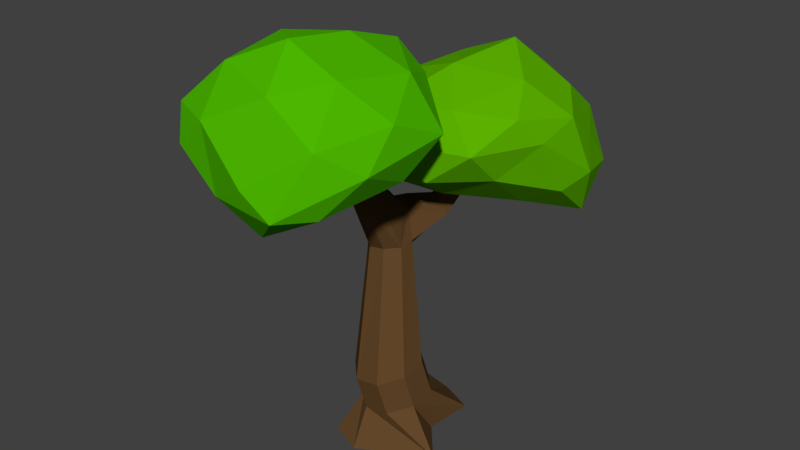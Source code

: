 # Source: Tree1.blend  (saved by Blender 2.78.0; exported with 4.5.12 LTS)
import bpy
from mathutils import Matrix  # noqa: F401  (used for matrix-valued properties, if any)

bpy.ops.wm.read_factory_settings(use_empty=True)
scene = bpy.context.scene
scene.name = 'Scene'

# ---- collections
col_collection_1 = bpy.data.collections.new('Collection 1'); scene.collection.children.link(col_collection_1)

# ---- materials (node trees are filled in below, after node groups)
mat_bark1 = bpy.data.materials.new('Bark1')
mat_bark1.alpha_threshold = 0.0
mat_bark1.use_transparent_shadow = False
mat_bark1.diffuse_color = (0.1237, 0.063, 0.02316, 1.0)
mat_bark1.roughness = 0.5
mat_bark1.specular_intensity = 0.0
mat_leaves1 = bpy.data.materials.new('Leaves1')
mat_leaves1.alpha_threshold = 0.0
mat_leaves1.use_transparent_shadow = False
mat_leaves1.diffuse_color = (0.07373, 0.477, 0.0, 1.0)
mat_leaves1.roughness = 0.5
mat_leaves1.specular_intensity = 0.0
mat_leaves2 = bpy.data.materials.new('Leaves2')
mat_leaves2.alpha_threshold = 0.0
mat_leaves2.use_transparent_shadow = False
mat_leaves2.diffuse_color = (0.1077, 0.4385, 0.0, 1.0)
mat_leaves2.roughness = 0.5
mat_leaves2.specular_intensity = 0.0

# ---- material node trees

# ---- world
world_world = bpy.data.worlds.new('World'); scene.world = world_world
world_world.color = (0.05088, 0.05088, 0.05088)
world_world.use_sun_shadow = False
world_world.sun_shadow_jitter_overblur = 0.0
world_world.cycles.sampling_method = 'MANUAL'

# ---- meshes
me_cylinder = bpy.data.meshes.new('Cylinder')
me_cylinder.from_pydata([(-0.3151, -0.7048, 2.471), (0.4777, -1.577, 2.607), (-0.7928, -1.507, 2.43), (-1.335, -0.7967, 2.707), (-0.6684, 0.1666, 2.723), (0.4965, -0.1525, 2.918), (-0.09011, -1.872, 2.804), (-1.153, -1.51, 3.197), (-1.092, -0.3247, 3.217), (-0.111, 0.08156, 3.577), (0.7171, -0.9521, 3.283), (-0.2673, -1.092, 3.814), (-0.5496, -1.066, 2.202), (0.1252, -1.12, 2.376), (-0.1267, -1.63, 2.286), (0.6439, -0.7561, 2.705), (0.1559, -0.45, 2.656), (-0.8863, -0.6476, 2.562), (-1.077, -1.289, 2.64), (-0.526, -0.2171, 2.598), (-1.078, -0.1389, 2.498), (-0.1161, 0.09399, 2.948), (0.7356, -1.291, 2.95), (0.8013, -0.4252, 3.063), (-0.5758, -1.705, 2.547), (0.3434, -1.974, 2.685), (-1.451, -1.243, 2.915), (-0.9959, -1.691, 2.905), (-0.9593, 0.09098, 2.917), (-1.397, -0.4957, 2.81), (0.2173, 0.05926, 3.338), (-0.3928, 0.3184, 3.178), (0.486, -1.624, 3.194), (-0.6534, -1.739, 3.211), (-1.338, -0.9733, 3.183), (-0.6002, 0.04631, 3.501), (0.4519, -0.4275, 3.513), (-0.07847, -1.545, 3.491), (0.3006, -1.136, 3.594), (-0.7572, -1.337, 3.594), (-0.738, -0.7044, 3.706), (-0.1276, -0.5158, 3.77), (0.2066, 0.7292, 2.12), (-0.4493, 0.3773, 2.526), (-0.5556, 1.524, 2.092), (0.7809, 1.906, 1.96), (1.137, 0.9219, 2.158), (0.3842, -0.1239, 2.392), (-0.524, 1.143, 2.862), (0.324, 2.069, 2.661), (1.069, 1.479, 2.542), (0.9655, 0.4024, 2.969), (-0.03587, -0.02496, 3.068), (0.3711, 1.192, 3.403), (-0.2608, 1.183, 1.99), (-0.2216, 0.4754, 2.22), (-0.581, 0.9776, 2.354), (-0.1794, -0.08399, 2.301), (0.2984, 0.225, 2.139), (0.5676, 1.412, 1.842), (0.2234, 1.775, 2.126), (0.7642, 0.8195, 1.987), (1.077, 1.426, 1.769), (0.8194, 0.3075, 2.384), (-0.3719, 0.007565, 2.805), (0.1223, -0.2619, 2.741), (-0.707, 1.372, 2.48), (-0.5737, 0.7847, 2.787), (0.59, 2.179, 2.321), (-0.1453, 1.907, 2.396), (1.248, 1.229, 2.277), (1.032, 1.86, 2.133), (0.782, -0.01419, 2.706), (1.1, 0.6238, 2.712), (-0.2951, 0.5233, 3.138), (-0.3086, 1.678, 2.729), (0.7689, 1.968, 2.608), (1.145, 1.027, 2.852), (0.5348, 0.04495, 3.054), (-0.164, 1.14, 3.189), (0.2048, 0.4796, 3.303), (0.3627, 1.755, 3.017), (0.8443, 1.438, 2.985), (0.7786, 0.7541, 3.197), (0.08288, 0.6634, -0.3557), (0.1021, 0.1525, 0.4374), (0.422, 0.5229, -0.3557), (0.2935, -0.04098, 0.4306), (0.3767, 0.02025, -0.3557), (0.2958, -0.3078, 0.3764), (0.6838, -0.3391, -0.3557), (0.1075, -0.4916, 0.3065), (-4.1e-08, -0.7251, -0.3557), (-0.161, -0.4848, 0.262), (-0.3391, -0.5846, -0.3557), (-0.3524, -0.2914, 0.2688), (-0.4796, 4.796e-09, -0.3557), (-0.3546, -0.02457, 0.323), (-0.1974, 0.1895, -0.3557), (-0.1664, 0.1593, 0.3929), (0.161, 0.2228, 0.09375), (0.3524, 0.02937, 0.08694), (0.3546, -0.2374, 0.03272), (0.1664, -0.4213, -0.03714), (-0.1021, -0.4145, -0.08173), (-0.2935, -0.221, -0.07492), (-0.2958, 0.04577, -0.0207), (-0.1075, 0.2296, 0.04917), (-0.1383, 0.2467, 2.0), (-0.04431, 0.1629, 1.897), (-0.0432, 0.03621, 2.016), (-0.1356, -0.05906, 2.174), (-0.2674, -0.06713, 2.01), (-0.3613, 0.01671, 1.966), (-0.3624, 0.1434, 1.923), (-0.27, 0.2386, 1.855), (0.0415, 0.1111, 1.612), (0.0429, -0.05116, 1.599), (-0.2403, -0.1732, 1.566), (-0.359, -0.06154, 1.535), (-0.2437, 0.2185, 1.569), (-0.07721, 0.2228, 1.477), (-0.07384, -0.1689, 1.593), (-0.3604, 0.1007, 1.517), (0.3212, 0.6422, 2.375), (0.3469, 0.6535, 2.341), (0.2852, 0.6884, 2.343), (0.3704, 0.7112, 2.287), (0.2924, 0.7371, 2.305), (0.3379, 0.759, 2.292), (0.07137, 0.4607, 1.903), (0.01154, 0.4592, 1.981), (-0.05561, 0.6094, 1.778), (0.05042, 0.6461, 1.738), (-0.07238, 0.5187, 1.913), (0.126, 0.545, 1.756), (-0.4191, -0.6916, 2.794), (-0.4539, -0.6864, 2.801), (-0.509, -0.6898, 2.792), (-0.3831, -0.7281, 2.62), (-0.4977, -0.7342, 2.606), (-0.4281, -0.7324, 2.618), (-0.06691, -0.4325, 2.125), (-0.1705, -0.4504, 2.121), (-0.2581, -0.3915, 2.104), (-0.2331, -0.3268, 2.386), (-0.1621, -0.371, 2.487), (-0.07933, -0.3557, 2.389), (0.1606, 0.2191, 0.09173), (0.349, 0.02771, 0.08543), (0.2901, -0.04252, 0.4299), (0.1007, 0.1489, 0.437), (0.351, -0.2363, 0.03165), (0.2924, -0.306, 0.3758), (0.1636, -0.418, -0.03878), (0.1062, -0.4879, 0.3063), (-0.1009, -0.4104, -0.08279), (-0.1594, -0.4812, 0.2621), (-0.29, -0.219, -0.07582), (-0.3489, -0.2898, 0.2691), (-0.2919, 0.04458, -0.02137), (-0.3511, -0.02606, 0.3232), (0.0393, -0.04902, 1.599), (-0.04616, 0.0341, 2.012), (-0.04713, 0.1621, 1.893), (0.03746, 0.1102, 1.612), (-0.1059, 0.2263, 0.0483), (-0.165, 0.1557, 0.3927), (0.08322, 0.6544, -0.3526), (-0.194, 0.1856, -0.3525), (-0.4736, -0.001779, -0.3526), (-0.3322, -0.5794, -0.3525), (0.001068, -0.7162, -0.3527), (0.6756, -0.3341, -0.3526), (0.3707, 0.01998, -0.3528), (0.4152, 0.5186, -0.3525), (-0.1355, -0.06181, 2.17), (-0.2632, -0.06719, 2.008), (-0.3571, 0.01698, 1.963), (-0.3588, 0.1411, 1.921), (-0.2673, 0.2361, 1.853), (-0.1386, 0.2461, 1.995), (-0.3555, -0.06004, 1.535), (-0.2376, -0.17, 1.567), (0.04969, 0.6423, 1.741), (0.3358, 0.7543, 2.291), (0.2939, 0.7339, 2.303), (-0.05298, 0.6063, 1.778), (0.01195, 0.4618, 1.976), (0.3203, 0.6442, 2.369), (0.3429, 0.6555, 2.339), (0.06853, 0.4632, 1.902), (-0.2538, -0.3897, 2.106), (-0.4919, -0.7303, 2.608), (-0.428, -0.7286, 2.618), (-0.171, -0.4472, 2.123), (-0.3569, 0.09919, 1.517), (-0.3848, -0.7243, 2.62), (-0.07024, -0.4297, 2.125), (-0.2417, 0.2152, 1.57), (-0.07498, -0.165, 1.593), (-0.07875, 0.2191, 1.479), (0.2875, 0.6868, 2.34), (0.3655, 0.7109, 2.287), (-0.06924, 0.5174, 1.911), (0.1219, 0.5456, 1.758), (-0.4547, -0.685, 2.793), (-0.422, -0.6887, 2.792), (-0.5021, -0.6881, 2.786), (-0.1626, -0.3739, 2.483), (-0.2299, -0.3289, 2.385), (-0.08305, -0.3558, 2.387)], [], [(0, 13, 12), (1, 13, 15), (0, 12, 17), (0, 17, 19), (0, 19, 16), (1, 15, 22), (2, 14, 24), (3, 18, 26), (4, 20, 28), (5, 21, 30), (1, 22, 25), (2, 24, 27), (3, 26, 29), (4, 28, 31), (5, 30, 23), (6, 32, 37), (7, 33, 39), (8, 34, 40), (9, 35, 41), (10, 36, 38), (38, 41, 11), (38, 36, 41), (36, 9, 41), (41, 40, 11), (41, 35, 40), (35, 8, 40), (40, 39, 11), (40, 34, 39), (34, 7, 39), (39, 37, 11), (39, 33, 37), (33, 6, 37), (37, 38, 11), (37, 32, 38), (32, 10, 38), (23, 36, 10), (23, 30, 36), (30, 9, 36), (31, 35, 9), (31, 28, 35), (28, 8, 35), (29, 34, 8), (29, 26, 34), (26, 7, 34), (27, 33, 7), (27, 24, 33), (24, 6, 33), (25, 32, 6), (25, 22, 32), (22, 10, 32), (30, 31, 9), (30, 21, 31), (21, 4, 31), (28, 29, 8), (28, 20, 29), (20, 3, 29), (26, 27, 7), (26, 18, 27), (18, 2, 27), (24, 25, 6), (24, 14, 25), (14, 1, 25), (22, 23, 10), (22, 15, 23), (15, 5, 23), (16, 21, 5), (16, 19, 21), (19, 4, 21), (19, 20, 4), (19, 17, 20), (17, 3, 20), (17, 18, 3), (17, 12, 18), (12, 2, 18), (15, 16, 5), (15, 13, 16), (13, 0, 16), (12, 14, 2), (12, 13, 14), (13, 1, 14), (42, 55, 54), (43, 55, 57), (42, 54, 59), (42, 59, 61), (42, 61, 58), (43, 57, 64), (44, 56, 66), (45, 60, 68), (46, 62, 70), (47, 63, 72), (43, 64, 67), (44, 66, 69), (45, 68, 71), (46, 70, 73), (47, 72, 65), (48, 74, 79), (49, 75, 81), (50, 76, 82), (51, 77, 83), (52, 78, 80), (80, 83, 53), (80, 78, 83), (78, 51, 83), (83, 82, 53), (83, 77, 82), (77, 50, 82), (82, 81, 53), (82, 76, 81), (76, 49, 81), (81, 79, 53), (81, 75, 79), (75, 48, 79), (79, 80, 53), (79, 74, 80), (74, 52, 80), (65, 78, 52), (65, 72, 78), (72, 51, 78), (73, 77, 51), (73, 70, 77), (70, 50, 77), (71, 76, 50), (71, 68, 76), (68, 49, 76), (69, 75, 49), (69, 66, 75), (66, 48, 75), (67, 74, 48), (67, 64, 74), (64, 52, 74), (72, 73, 51), (72, 63, 73), (63, 46, 73), (70, 71, 50), (70, 62, 71), (62, 45, 71), (68, 69, 49), (68, 60, 69), (60, 44, 69), (66, 67, 48), (66, 56, 67), (56, 43, 67), (64, 65, 52), (64, 57, 65), (57, 47, 65), (58, 63, 47), (58, 61, 63), (61, 46, 63), (61, 62, 46), (61, 59, 62), (59, 45, 62), (59, 60, 45), (59, 54, 60), (54, 44, 60), (57, 58, 47), (57, 55, 58), (55, 42, 58), (54, 56, 44), (54, 55, 56), (55, 43, 56), (100, 85, 87, 101), (101, 87, 89, 102), (102, 89, 91, 103), (103, 91, 93, 104), (104, 93, 95, 105), (105, 95, 97, 106), (117, 116, 109, 110), (106, 97, 99, 107), (107, 99, 85, 100), (84, 86, 88, 90, 92, 94, 96, 98), (98, 107, 100, 84), (96, 106, 107, 98), (94, 105, 106, 96), (92, 104, 105, 94), (90, 103, 104, 92), (88, 102, 103, 90), (86, 101, 102, 88), (84, 100, 101, 86), (109, 108, 115, 114, 113, 112, 111, 110), (119, 118, 112, 113), (133, 132, 128, 129), (131, 130, 125, 124), (144, 143, 141, 140), (123, 119, 113, 114), (143, 142, 139, 141), (120, 123, 114, 115), (99, 97, 123, 120), (93, 91, 122, 118), (97, 95, 119, 123), (91, 89, 117, 122), (87, 85, 121, 116), (85, 99, 120, 121), (95, 93, 118, 119), (89, 87, 116, 117), (129, 128, 126, 124), (127, 129, 124, 125), (134, 131, 124, 126), (132, 134, 126, 128), (130, 135, 127, 125), (135, 133, 129, 127), (116, 121, 133, 135), (109, 116, 135, 130), (120, 115, 134, 132), (115, 108, 131, 134), (108, 109, 130, 131), (121, 120, 132, 133), (141, 139, 136, 137), (140, 141, 137, 138), (146, 145, 138, 137), (145, 144, 140, 138), (142, 147, 136, 139), (147, 146, 137, 136), (110, 111, 146, 147), (117, 110, 147, 142), (112, 118, 144, 145), (111, 112, 145, 146), (122, 117, 142, 143), (118, 122, 143, 144), (148, 151, 150, 149), (149, 150, 153, 152), (152, 153, 155, 154), (154, 155, 157, 156), (156, 157, 159, 158), (158, 159, 161, 160), (162, 165, 164, 163), (160, 161, 167, 166), (166, 167, 151, 148), (168, 175, 174, 173, 172, 171, 170, 169), (169, 166, 148, 168), (170, 160, 166, 169), (171, 158, 160, 170), (172, 156, 158, 171), (173, 154, 156, 172), (174, 152, 154, 173), (175, 149, 152, 174), (168, 148, 149, 175), (164, 181, 180, 179, 178, 177, 176, 163), (182, 183, 177, 178), (184, 187, 186, 185), (188, 191, 190, 189), (192, 195, 194, 193), (196, 182, 178, 179), (195, 198, 197, 194), (199, 196, 179, 180), (167, 161, 196, 199), (157, 155, 200, 183), (161, 159, 182, 196), (155, 153, 162, 200), (150, 151, 201, 165), (151, 167, 199, 201), (159, 157, 183, 182), (153, 150, 165, 162), (185, 186, 202, 189), (203, 185, 189, 190), (204, 188, 189, 202), (187, 204, 202, 186), (191, 205, 203, 190), (205, 184, 185, 203), (165, 201, 184, 205), (164, 165, 205, 191), (199, 180, 204, 187), (180, 181, 188, 204), (181, 164, 191, 188), (201, 199, 187, 184), (194, 197, 207, 206), (193, 194, 206, 208), (209, 210, 208, 206), (210, 192, 193, 208), (198, 211, 207, 197), (211, 209, 206, 207), (163, 176, 209, 211), (162, 163, 211, 198), (177, 183, 192, 210), (176, 177, 210, 209), (200, 162, 198, 195), (183, 200, 195, 192)])
me_cylinder.polygons.foreach_set('material_index', [1, 1, 1, 1, 1, 1, 1, 1, 1, 1, 1, 1, 1, 1, 1, 1, 1, 1, 1, 1, 1, 1, 1, 1, 1, 1, 1, 1, 1, 1, 1, 1, 1, 1, 1, 1, 1, 1, 1, 1, 1, 1, 1, 1, 1, 1, 1, 1, 1, 1, 1, 1, 1, 1, 1, 1, 1, 1, 1, 1, 1, 1, 1, 1, 1, 1, 1, 1, 1, 1, 1, 1, 1, 1, 1, 1, 1, 1, 1, 1, 2, 2, 2, 2, 2, 2, 2, 2, 2, 2, 2, 2, 2, 2, 2, 2, 2, 2, 2, 2, 2, 2, 2, 2, 2, 2, 2, 2, 2, 2, 2, 2, 2, 2, 2, 2, 2, 2, 2, 2, 2, 2, 2, 2, 2, 2, 2, 2, 2, 2, 2, 2, 2, 2, 2, 2, 2, 2, 2, 2, 2, 2, 2, 2, 2, 2, 2, 2, 2, 2, 2, 2, 2, 2, 2, 2, 2, 2, 2, 2, 0, 0, 0, 0, 0, 0, 0, 0, 0, 0, 0, 0, 0, 0, 0, 0, 0, 0, 0, 0, 0, 0, 0, 0, 0, 0, 0, 0, 0, 0, 0, 0, 0, 0, 0, 0, 0, 0, 0, 0, 0, 0, 0, 0, 0, 0, 0, 0, 0, 0, 0, 0, 0, 0, 0, 0, 0, 0, 0, 0, 0, 0, 0, 0, 0, 0, 0, 0, 0, 0, 0, 0, 0, 0, 0, 0, 0, 0, 0, 0, 0, 0, 0, 0, 0, 0, 0, 0, 0, 0, 0, 0, 0, 0, 0, 0, 0, 0, 0, 0, 0, 0, 0, 0, 0, 0, 0, 0, 0, 0, 0, 0, 0, 0, 0, 0])
_uv = me_cylinder.uv_layers.new(name='UVMap')
_uv.uv.foreach_set('vector', [0.4936, 0.1333, 0.5226, 0.06337, 0.5491, 0.1433, 0.5582, 0.002413, 0.5226, 0.06337, 0.4532, 0.02088, 0.4936, 0.1333, 0.5491, 0.1433, 0.5128, 0.202, 0.4936, 0.1333, 0.5128, 0.202, 0.4452, 0.1801, 0.4936, 0.1333, 0.4452, 0.1801, 0.4403, 0.09099, 0.939, 0.05027, 0.939, 0.154, 0.9039, 0.0995, 0.6282, 0.7348, 0.6518, 0.6533, 0.6572, 0.7118, 0.5501, 0.2473, 0.5965, 0.195, 0.6064, 0.2409, 0.8113, 0.8737, 0.7926, 0.8124, 0.8389, 0.8532, 0.9951, 0.3185, 0.9772, 0.3986, 0.9347, 0.351, 0.939, 0.05027, 0.9039, 0.0995, 0.9222, 0.0, 0.6282, 0.7348, 0.6572, 0.7118, 0.6734, 0.7764, 0.8347, 0.7313, 0.8713, 0.6812, 0.8413, 0.7626, 0.9951, 0.4692, 0.9678, 0.4946, 0.9403, 0.4354, 0.9951, 0.3185, 0.9347, 0.351, 0.9867, 0.2684, 0.7166, 0.6706, 0.7875, 0.6433, 0.7875, 0.7217, 0.6937, 0.8164, 0.7278, 0.7572, 0.757, 0.8053, 0.6282, 0.3751, 0.6282, 0.4591, 0.5587, 0.411, 0.5244, 0.2899, 0.5813, 0.3157, 0.4949, 0.3619, 0.3883, 0.3603, 0.4375, 0.3188, 0.4212, 0.4075, 0.4212, 0.4075, 0.4949, 0.3619, 0.4841, 0.4343, 0.4212, 0.4075, 0.4375, 0.3188, 0.4949, 0.3619, 0.4375, 0.3188, 0.5244, 0.2899, 0.4949, 0.3619, 0.4949, 0.3619, 0.5587, 0.411, 0.4841, 0.4343, 0.4949, 0.3619, 0.5813, 0.3157, 0.5587, 0.411, 0.5813, 0.3157, 0.6282, 0.3751, 0.5587, 0.411, 0.5587, 0.411, 0.5348, 0.4808, 0.4841, 0.4343, 0.5587, 0.411, 0.6282, 0.4591, 0.5348, 0.4808, 0.6282, 0.4591, 0.5822, 0.5109, 0.5348, 0.4808, 0.5348, 0.4808, 0.4491, 0.4695, 0.4841, 0.4343, 0.757, 0.8053, 0.7278, 0.7572, 0.7875, 0.7217, 0.7278, 0.7572, 0.7166, 0.6706, 0.7875, 0.7217, 0.4491, 0.4695, 0.4212, 0.4075, 0.4841, 0.4343, 0.4491, 0.4695, 0.3868, 0.4451, 0.4212, 0.4075, 0.8653, 0.05472, 0.8659, 0.1436, 0.8175, 0.1106, 0.9009, 0.2046, 0.8384, 0.1978, 0.8659, 0.1436, 0.9867, 0.2684, 0.9347, 0.351, 0.9253, 0.2984, 0.4908, 0.2716, 0.5244, 0.2899, 0.4375, 0.3188, 0.577, 0.2684, 0.5813, 0.3157, 0.5244, 0.2899, 0.8628, 0.9159, 0.8389, 0.8532, 0.9104, 0.8818, 0.8389, 0.8532, 0.8863, 0.8074, 0.9104, 0.8818, 0.8413, 0.7626, 0.898, 0.7226, 0.8863, 0.8074, 0.8413, 0.7626, 0.8713, 0.6812, 0.898, 0.7226, 0.8713, 0.6812, 0.9104, 0.6757, 0.898, 0.7226, 0.6734, 0.7764, 0.7278, 0.7572, 0.6937, 0.8164, 0.6734, 0.7764, 0.6572, 0.7118, 0.7278, 0.7572, 0.6572, 0.7118, 0.7166, 0.6706, 0.7278, 0.7572, 0.7295, 0.6152, 0.7875, 0.6433, 0.7166, 0.6706, 0.9222, 0.0, 0.9039, 0.0995, 0.8653, 0.05472, 0.9039, 0.0995, 0.8659, 0.1436, 0.8653, 0.05472, 0.9347, 0.351, 0.9403, 0.4354, 0.8993, 0.3842, 0.9347, 0.351, 0.9772, 0.3986, 0.9403, 0.4354, 0.9772, 0.3986, 0.9951, 0.4692, 0.9403, 0.4354, 0.8389, 0.8532, 0.8413, 0.7626, 0.8863, 0.8074, 0.8389, 0.8532, 0.7926, 0.8124, 0.8413, 0.7626, 0.4625, 0.2472, 0.5501, 0.2473, 0.5168, 0.2684, 0.6402, 0.8407, 0.6734, 0.7764, 0.6937, 0.8164, 0.6402, 0.8407, 0.6313, 0.7845, 0.6734, 0.7764, 0.6313, 0.7845, 0.6282, 0.7348, 0.6734, 0.7764, 0.6572, 0.7118, 0.7295, 0.6152, 0.7166, 0.6706, 0.6572, 0.7118, 0.6518, 0.6533, 0.7295, 0.6152, 0.5951, 0.06895, 0.5582, 0.002413, 0.6105, 0.0, 0.9039, 0.0995, 0.9009, 0.2046, 0.8659, 0.1436, 0.9039, 0.0995, 0.939, 0.154, 0.9009, 0.2046, 0.4532, 0.02088, 0.3875, 0.06588, 0.4042, 0.01864, 0.4403, 0.09099, 0.3868, 0.1478, 0.3875, 0.06588, 0.4403, 0.09099, 0.4452, 0.1801, 0.3868, 0.1478, 0.4452, 0.1801, 0.4057, 0.2143, 0.3868, 0.1478, 0.4452, 0.1801, 0.4625, 0.2472, 0.4057, 0.2143, 0.4452, 0.1801, 0.5128, 0.202, 0.4625, 0.2472, 0.5128, 0.202, 0.5501, 0.2473, 0.4625, 0.2472, 0.5128, 0.202, 0.5965, 0.195, 0.5501, 0.2473, 0.5128, 0.202, 0.5491, 0.1433, 0.5965, 0.195, 0.5491, 0.1433, 0.6105, 0.1517, 0.5965, 0.195, 0.4532, 0.02088, 0.4403, 0.09099, 0.3875, 0.06588, 0.4532, 0.02088, 0.5226, 0.06337, 0.4403, 0.09099, 0.5226, 0.06337, 0.4936, 0.1333, 0.4403, 0.09099, 0.5491, 0.1433, 0.5951, 0.06895, 0.6105, 0.1517, 0.5491, 0.1433, 0.5226, 0.06337, 0.5951, 0.06895, 0.5226, 0.06337, 0.5582, 0.002413, 0.5951, 0.06895, 0.1377, 0.5182, 0.2003, 0.5177, 0.1616, 0.5948, 0.2301, 0.5231, 0.2003, 0.5177, 0.2301, 0.4554, 0.1377, 0.5182, 0.1616, 0.5948, 0.05667, 0.5679, 0.1377, 0.5182, 0.05667, 0.5679, 0.07126, 0.493, 0.1377, 0.5182, 0.07126, 0.493, 0.1589, 0.4584, 0.9886, 0.636, 0.9334, 0.6141, 1.0, 0.5952, 0.1366, 0.8442, 0.1519, 0.7758, 0.1762, 0.8064, 0.00185, 0.6088, 0.07071, 0.6299, 0.004255, 0.6523, 0.1137, 0.8279, 0.1366, 0.8965, 0.08519, 0.8608, 0.1366, 0.6722, 0.1163, 0.738, 0.09317, 0.6878, 0.1579, 0.7131, 0.1825, 0.6684, 0.1989, 0.7407, 0.1366, 0.8442, 0.1762, 0.8064, 0.1931, 0.8965, 0.4648, 0.9831, 0.4202, 0.9448, 0.4912, 0.9554, 0.1137, 0.8279, 0.08519, 0.8608, 0.06211, 0.7702, 0.8993, 0.5544, 0.9036, 0.4974, 0.9494, 0.5465, 0.8175, 0.1055, 0.7963, 0.1909, 0.7693, 0.1203, 0.6982, 0.0, 0.7832, 0.04045, 0.695, 0.04859, 0.504, 0.9045, 0.4437, 0.905, 0.4692, 0.857, 0.04236, 0.7293, 0.02689, 0.8095, 0.0, 0.7493, 0.7734, 0.258, 0.701, 0.2568, 0.7328, 0.2076, 0.7328, 0.2076, 0.6575, 0.1793, 0.6994, 0.1274, 0.7328, 0.2076, 0.701, 0.2568, 0.6575, 0.1793, 0.701, 0.2568, 0.6421, 0.2173, 0.6575, 0.1793, 0.6575, 0.1793, 0.6402, 0.09205, 0.6994, 0.1274, 0.6575, 0.1793, 0.6105, 0.1414, 0.6402, 0.09205, 0.5273, 0.8646, 0.504, 0.9045, 0.4692, 0.857, 0.6402, 0.09205, 0.695, 0.04859, 0.6994, 0.1274, 0.6402, 0.09205, 0.6447, 0.01646, 0.695, 0.04859, 0.6447, 0.01646, 0.6982, 0.0, 0.695, 0.04859, 0.695, 0.04859, 0.7693, 0.1203, 0.6994, 0.1274, 0.695, 0.04859, 0.7832, 0.04045, 0.7693, 0.1203, 0.7832, 0.04045, 0.8175, 0.1055, 0.7693, 0.1203, 0.7693, 0.1203, 0.7328, 0.2076, 0.6994, 0.1274, 0.7693, 0.1203, 0.7963, 0.1909, 0.7328, 0.2076, 0.7963, 0.1909, 0.7734, 0.258, 0.7328, 0.2076, 0.9494, 0.5465, 0.958, 0.4946, 1.0, 0.5431, 0.9494, 0.5465, 0.9036, 0.4974, 0.958, 0.4946, 0.09317, 0.6878, 0.04236, 0.7293, 0.05023, 0.6684, 0.06211, 0.7702, 0.02689, 0.8095, 0.04236, 0.7293, 0.06211, 0.7702, 0.08519, 0.8608, 0.02689, 0.8095, 0.08519, 0.8608, 0.04301, 0.8684, 0.02689, 0.8095, 0.4912, 0.9554, 0.4437, 0.905, 0.504, 0.9045, 0.4912, 0.9554, 0.4202, 0.9448, 0.4437, 0.905, 0.4202, 0.9448, 0.3868, 0.9106, 0.4437, 0.905, 0.1931, 0.8965, 0.2235, 0.8518, 0.2396, 0.9299, 0.1931, 0.8965, 0.1762, 0.8064, 0.2235, 0.8518, 0.1762, 0.8064, 0.2196, 0.7788, 0.2235, 0.8518, 0.1989, 0.7407, 0.2396, 0.7158, 0.2196, 0.7788, 0.1989, 0.7407, 0.1825, 0.6684, 0.2396, 0.7158, 0.8175, 0.242, 0.7734, 0.258, 0.7963, 0.1909, 0.09317, 0.6878, 0.06211, 0.7702, 0.04236, 0.7293, 0.09317, 0.6878, 0.1163, 0.738, 0.06211, 0.7702, 0.1163, 0.738, 0.1137, 0.8279, 0.06211, 0.7702, 0.08519, 0.8608, 0.07395, 0.9255, 0.04301, 0.8684, 0.08519, 0.8608, 0.1366, 0.8965, 0.07395, 0.9255, 0.5273, 0.9978, 0.4648, 0.9831, 0.4912, 0.9554, 0.2068, 0.9677, 0.1931, 0.8965, 0.2396, 0.9299, 0.004255, 0.6523, 0.07071, 0.6299, 0.1019, 0.6684, 0.07071, 0.6299, 0.1723, 0.6503, 0.1019, 0.6684, 0.1762, 0.8064, 0.1989, 0.7407, 0.2196, 0.7788, 0.1762, 0.8064, 0.1519, 0.7758, 0.1989, 0.7407, 0.1519, 0.7758, 0.1579, 0.7131, 0.1989, 0.7407, 1.0, 0.5952, 0.9494, 0.5465, 1.0, 0.5431, 1.0, 0.5952, 0.9334, 0.6141, 0.9494, 0.5465, 0.9334, 0.6141, 0.8993, 0.5544, 0.9494, 0.5465, 0.1589, 0.4584, 0.0953, 0.4371, 0.1701, 0.4172, 0.1589, 0.4584, 0.07126, 0.493, 0.0953, 0.4371, 0.07126, 0.493, 0.02303, 0.4823, 0.0953, 0.4371, 0.07126, 0.493, 0.0, 0.5378, 0.02303, 0.4823, 0.07126, 0.493, 0.05667, 0.5679, 0.0, 0.5378, 0.05667, 0.5679, 0.00185, 0.6088, 0.0, 0.5378, 0.05667, 0.5679, 0.07071, 0.6299, 0.00185, 0.6088, 0.05667, 0.5679, 0.1616, 0.5948, 0.07071, 0.6299, 0.1616, 0.5948, 0.1723, 0.6503, 0.07071, 0.6299, 0.2301, 0.4554, 0.1589, 0.4584, 0.1701, 0.4172, 0.2301, 0.4554, 0.2003, 0.5177, 0.1589, 0.4584, 0.2003, 0.5177, 0.1377, 0.5182, 0.1589, 0.4584, 0.1616, 0.5948, 0.208, 0.5947, 0.1723, 0.6503, 0.1616, 0.5948, 0.2003, 0.5177, 0.208, 0.5947, 0.2003, 0.5177, 0.2301, 0.5231, 0.208, 0.5947, 0.5809, 0.5152, 0.5809, 0.557, 0.5493, 0.5526, 0.5493, 0.5109, 0.1268, 0.3548, 0.1304, 0.3108, 0.163, 0.3135, 0.1594, 0.3575, 0.1594, 0.3575, 0.163, 0.3135, 0.1937, 0.3157, 0.1901, 0.3597, 0.3413, 0.4692, 0.3489, 0.5113, 0.3163, 0.5142, 0.3087, 0.4721, 0.3087, 0.4721, 0.3163, 0.5142, 0.2865, 0.5231, 0.2789, 0.481, 0.6689, 0.5778, 0.6542, 0.5363, 0.6835, 0.5279, 0.6981, 0.5695, 0.1175, 0.1637, 0.09814, 0.1645, 0.08959, 0.129, 0.1021, 0.1127, 0.6981, 0.5695, 0.6835, 0.5279, 0.7144, 0.5165, 0.729, 0.5581, 0.613, 0.5112, 0.613, 0.553, 0.5809, 0.557, 0.5809, 0.5152, 0.3509, 0.8253, 0.3868, 0.8541, 0.3628, 0.912, 0.3868, 0.9657, 0.2898, 0.9867, 0.2538, 0.9578, 0.2583, 0.8835, 0.2995, 0.8713, 0.7232, 0.6091, 0.729, 0.5581, 0.7434, 0.5504, 0.7926, 0.6038, 0.6855, 0.6127, 0.6981, 0.5695, 0.729, 0.5581, 0.7232, 0.6091, 0.6282, 0.6152, 0.6689, 0.5778, 0.6981, 0.5695, 0.6855, 0.6127, 0.3242, 0.4326, 0.3087, 0.4721, 0.2789, 0.481, 0.2794, 0.4445, 0.3868, 0.4163, 0.3413, 0.4692, 0.3087, 0.4721, 0.3242, 0.4326, 0.136, 0.409, 0.1594, 0.3575, 0.1901, 0.3597, 0.1662, 0.4094, 0.07468, 0.4172, 0.1268, 0.3548, 0.1594, 0.3575, 0.136, 0.409, 0.2785, 0.6596, 0.2785, 0.7269, 0.2605, 0.7543, 0.2407, 0.6848, 0.2639, 0.4572, 0.2513, 0.4567, 0.2348, 0.448, 0.2345, 0.4308, 0.2451, 0.418, 0.2619, 0.4163, 0.2789, 0.4248, 0.2766, 0.4433, 0.3182, 0.6776, 0.3376, 0.6764, 0.3448, 0.7317, 0.329, 0.7301, 0.7686, 0.3454, 0.7579, 0.3416, 0.7874, 0.2727, 0.7926, 0.2738, 0.613, 0.6705, 0.6234, 0.6645, 0.6234, 0.724, 0.6193, 0.7269, 0.3624, 0.7388, 0.3755, 0.7375, 0.3741, 0.8014, 0.3658, 0.8022, 0.6857, 0.3796, 0.6674, 0.3784, 0.6719, 0.3246, 0.6864, 0.3291, 0.3755, 0.7375, 0.3868, 0.735, 0.3792, 0.8004, 0.3741, 0.8014, 0.7052, 0.3715, 0.6857, 0.3796, 0.6864, 0.3291, 0.7032, 0.3362, 0.7144, 0.5165, 0.6835, 0.5279, 0.6857, 0.3796, 0.7052, 0.3715, 0.3163, 0.5142, 0.3489, 0.5113, 0.3574, 0.6746, 0.3376, 0.6764, 0.6835, 0.5279, 0.6542, 0.5363, 0.6674, 0.3784, 0.6857, 0.3796, 0.1937, 0.3157, 0.163, 0.3135, 0.1175, 0.1637, 0.1363, 0.1605, 0.5493, 0.5526, 0.5809, 0.557, 0.5947, 0.6869, 0.5741, 0.7015, 0.5809, 0.557, 0.613, 0.553, 0.613, 0.6991, 0.5947, 0.6869, 0.2865, 0.5231, 0.3163, 0.5142, 0.3376, 0.6764, 0.3182, 0.6776, 0.163, 0.3135, 0.1304, 0.3108, 0.09814, 0.1645, 0.1175, 0.1637, 0.2689, 0.5384, 0.2663, 0.5327, 0.2702, 0.5269, 0.2781, 0.5247, 0.2755, 0.5364, 0.2689, 0.5384, 0.2781, 0.5247, 0.2789, 0.5282, 0.2353, 0.4894, 0.2499, 0.489, 0.2781, 0.5247, 0.2702, 0.5269, 0.7579, 0.3416, 0.7455, 0.3256, 0.7811, 0.2684, 0.7874, 0.2727, 0.04956, 0.1348, 0.04042, 0.1549, 0.0, 0.09745, 0.006665, 0.08956, 0.613, 0.5173, 0.6252, 0.5109, 0.6252, 0.5867, 0.6192, 0.5879, 0.2785, 0.8179, 0.2598, 0.811, 0.256, 0.7543, 0.2694, 0.7627, 0.08959, 0.129, 0.09814, 0.1645, 0.04042, 0.1549, 0.04956, 0.1348, 0.7052, 0.3715, 0.7032, 0.3362, 0.7455, 0.3256, 0.7579, 0.3416, 0.2348, 0.448, 0.2513, 0.4567, 0.2499, 0.489, 0.2353, 0.4894, 0.08131, 0.1159, 0.08959, 0.129, 0.04956, 0.1348, 0.05054, 0.1241, 0.2598, 0.811, 0.24, 0.8179, 0.2449, 0.7628, 0.256, 0.7543, 0.3741, 0.8014, 0.3792, 0.8004, 0.3793, 0.8228, 0.3753, 0.8247, 0.3658, 0.8022, 0.3741, 0.8014, 0.3753, 0.8247, 0.3689, 0.8253, 0.7724, 0.9023, 0.7593, 0.903, 0.7677, 0.8407, 0.7733, 0.8449, 0.9274, 0.7718, 0.9531, 0.7461, 0.966, 0.8257, 0.9503, 0.8432, 0.1562, 0.09195, 0.1422, 0.06072, 0.1872, 0.0, 0.1937, 0.02134, 0.7771, 0.9113, 0.7724, 0.9023, 0.7733, 0.8449, 0.7771, 0.847, 0.6135, 0.7269, 0.6252, 0.7423, 0.6252, 0.78, 0.613, 0.7718, 0.1175, 0.1637, 0.1021, 0.1127, 0.1422, 0.06072, 0.1562, 0.09195, 0.9286, 0.7176, 0.966, 0.6757, 0.9531, 0.7461, 0.9274, 0.7718, 0.9104, 0.7311, 0.9286, 0.7176, 0.9274, 0.7718, 0.9214, 0.7832, 0.1363, 0.1605, 0.1175, 0.1637, 0.1562, 0.09195, 0.1626, 0.09021, 0.3376, 0.6764, 0.3574, 0.6746, 0.3755, 0.7375, 0.3624, 0.7388, 0.5812, 0.8881, 0.581, 0.8462, 0.6123, 0.8506, 0.6123, 0.8924, 0.3206, 0.3545, 0.3242, 0.3104, 0.3564, 0.3132, 0.3529, 0.3572, 0.3529, 0.3572, 0.3564, 0.3132, 0.3868, 0.3154, 0.3833, 0.3595, 0.8543, 0.3204, 0.862, 0.3627, 0.8297, 0.3655, 0.8221, 0.3232, 0.8221, 0.3232, 0.8297, 0.3655, 0.8002, 0.3743, 0.7926, 0.332, 0.427, 0.8201, 0.4122, 0.7784, 0.4411, 0.7701, 0.4559, 0.8117, 0.3109, 0.1633, 0.2919, 0.164, 0.2833, 0.1291, 0.296, 0.1127, 0.4559, 0.8117, 0.4411, 0.7701, 0.4716, 0.7587, 0.4864, 0.8004, 0.5493, 0.892, 0.5493, 0.8502, 0.581, 0.8462, 0.5812, 0.8881, 0.7241, 0.8407, 0.7593, 0.8689, 0.7354, 0.9263, 0.7593, 0.9793, 0.6635, 1.0, 0.6282, 0.9717, 0.6324, 0.8982, 0.6732, 0.8861, 0.4806, 0.8509, 0.4864, 0.8004, 0.5006, 0.7928, 0.5493, 0.8456, 0.4434, 0.8545, 0.4559, 0.8117, 0.4864, 0.8004, 0.4806, 0.8509, 0.3868, 0.857, 0.427, 0.8201, 0.4559, 0.8117, 0.4434, 0.8545, 0.8376, 0.2843, 0.8221, 0.3232, 0.7926, 0.332, 0.7936, 0.2959, 0.8993, 0.2684, 0.8543, 0.3204, 0.8221, 0.3232, 0.8376, 0.2843, 0.3297, 0.4082, 0.3529, 0.3572, 0.3833, 0.3595, 0.3593, 0.4087, 0.2689, 0.4163, 0.3206, 0.3545, 0.3529, 0.3572, 0.3297, 0.4082, 0.9474, 0.8432, 0.9474, 0.9097, 0.9297, 0.9369, 0.9104, 0.8678, 0.2633, 0.5787, 0.2509, 0.5786, 0.2348, 0.5699, 0.2345, 0.5528, 0.2449, 0.5402, 0.2617, 0.5384, 0.2785, 0.5462, 0.276, 0.5646, 0.8316, 0.5287, 0.8508, 0.5277, 0.8582, 0.5825, 0.8424, 0.5809, 0.5255, 0.5872, 0.5151, 0.5837, 0.5444, 0.515, 0.5493, 0.516, 0.8552, 0.2104, 0.8651, 0.2046, 0.8651, 0.264, 0.8615, 0.2666, 0.8759, 0.5902, 0.8883, 0.5891, 0.8869, 0.6529, 0.8792, 0.6535, 0.4432, 0.6218, 0.4252, 0.6206, 0.4296, 0.5672, 0.4438, 0.5715, 0.8883, 0.5891, 0.8993, 0.5865, 0.8917, 0.6518, 0.8869, 0.6529, 0.4623, 0.6135, 0.4432, 0.6218, 0.4438, 0.5715, 0.4604, 0.5786, 0.4716, 0.7587, 0.4411, 0.7701, 0.4432, 0.6218, 0.4623, 0.6135, 0.8297, 0.3655, 0.862, 0.3627, 0.8702, 0.526, 0.8508, 0.5277, 0.4411, 0.7701, 0.4122, 0.7784, 0.4252, 0.6206, 0.4432, 0.6218, 0.3868, 0.3154, 0.3564, 0.3132, 0.3109, 0.1633, 0.3293, 0.1601, 0.6123, 0.8506, 0.581, 0.8462, 0.5673, 0.7159, 0.5874, 0.7015, 0.581, 0.8462, 0.5493, 0.8502, 0.5493, 0.7039, 0.5673, 0.7159, 0.8002, 0.3743, 0.8297, 0.3655, 0.8508, 0.5277, 0.8316, 0.5287, 0.3564, 0.3132, 0.3242, 0.3104, 0.2919, 0.164, 0.3109, 0.1633, 0.2693, 0.6596, 0.2669, 0.6542, 0.2707, 0.6486, 0.2779, 0.6465, 0.2753, 0.6576, 0.2693, 0.6596, 0.2779, 0.6465, 0.2785, 0.6498, 0.2356, 0.6114, 0.2496, 0.6112, 0.2779, 0.6465, 0.2707, 0.6486, 0.5151, 0.5837, 0.5029, 0.568, 0.5384, 0.5109, 0.5444, 0.515, 0.2429, 0.1346, 0.234, 0.1544, 0.1937, 0.09703, 0.2001, 0.08942, 0.613, 0.594, 0.6247, 0.5879, 0.6247, 0.6633, 0.6192, 0.6645, 0.8552, 0.268, 0.837, 0.2613, 0.8333, 0.2046, 0.8461, 0.2127, 0.2833, 0.1291, 0.2919, 0.164, 0.234, 0.1544, 0.2429, 0.1346, 0.4623, 0.6135, 0.4604, 0.5786, 0.5029, 0.568, 0.5151, 0.5837, 0.2348, 0.5699, 0.2509, 0.5786, 0.2496, 0.6112, 0.2356, 0.6114, 0.275, 0.1161, 0.2833, 0.1291, 0.2429, 0.1346, 0.2438, 0.1245, 0.837, 0.2613, 0.8175, 0.268, 0.8226, 0.2129, 0.8333, 0.2046, 0.8869, 0.6529, 0.8917, 0.6518, 0.8916, 0.6739, 0.8877, 0.6751, 0.8792, 0.6535, 0.8869, 0.6529, 0.8877, 0.6751, 0.8822, 0.6757, 0.54, 0.9175, 0.5273, 0.9185, 0.5359, 0.857, 0.5407, 0.8606, 0.9557, 0.09631, 0.9807, 0.0707, 0.9935, 0.15, 0.9785, 0.1669, 0.3495, 0.09154, 0.3359, 0.06057, 0.3806, 0.0, 0.3868, 0.02104, 0.5442, 0.9265, 0.54, 0.9175, 0.5407, 0.8606, 0.5442, 0.8627, 0.6133, 0.78, 0.6247, 0.7956, 0.6247, 0.8332, 0.613, 0.825, 0.3109, 0.1633, 0.296, 0.1127, 0.3359, 0.06057, 0.3495, 0.09154, 0.9566, 0.04181, 0.9935, 0.0, 0.9807, 0.0707, 0.9557, 0.09631, 0.939, 0.0556, 0.9566, 0.04181, 0.9557, 0.09631, 0.9501, 0.1077, 0.3293, 0.1601, 0.3109, 0.1633, 0.3495, 0.09154, 0.3557, 0.08971, 0.8508, 0.5277, 0.8702, 0.526, 0.8883, 0.5891, 0.8759, 0.5902])
me_cylinder.materials.append(mat_bark1)
me_cylinder.materials.append(mat_leaves1)
me_cylinder.materials.append(mat_leaves2)
me_cylinder.use_remesh_preserve_volume = False
me_cylinder.use_remesh_preserve_attributes = False
me_cylinder.use_mirror_vertex_groups = False
me_cylinder.update()

# ---- objects
ob_cylinder = bpy.data.objects.new('Cylinder', me_cylinder)

# ---- transforms, parenting, visibility, modifiers, constraints
ob_cylinder.location = (0.0, -0.2394, 0.4016)
ob_cylinder.lineart.crease_threshold = 0.0

# ---- collection membership
col_collection_1.objects.link(ob_cylinder)

# ---- scene / render settings (as saved in the file)
scene.frame_start = 1; scene.frame_end = 250; scene.frame_set(1)
scene.render.engine = 'BLENDER_EEVEE_NEXT'
scene.render.resolution_percentage = 50
scene.render.dither_intensity = 0.0
scene.cycles.use_denoising = False
scene.cycles.samples = 128
scene.cycles.sampling_pattern = 'TABULATED_SOBOL'
scene.cycles.light_sampling_threshold = 0.0
scene.cycles.use_adaptive_sampling = False
scene.cycles.use_light_tree = False
scene.cycles.blur_glossy = 0.0
scene.cycles.sample_clamp_indirect = 0.0
scene.view_settings.view_transform = 'Standard'
bpy.context.view_layer.update()

# ---- added for rendering (the .blend has no active camera and no usable light): camera, sun
cam_auto = bpy.data.cameras.new('AutoCamera')
cam_auto.lens = 50.0
cam_auto.sensor_width = 36.0
cam_auto.clip_end = 1000.0
ob_auto_camera = bpy.data.objects.new('AutoCamera', cam_auto)
scene.collection.objects.link(ob_auto_camera)
ob_auto_camera.location = (5.88917, -7.32547, 6.92296)
ob_auto_camera.rotation_euler = (1.09748, -7.21219e-08, 0.694738)
scene.camera = ob_auto_camera
light_auto_sun = bpy.data.lights.new('AutoSun', 'SUN')
light_auto_sun.energy = 3.0
light_auto_sun.angle = 0.0523599
ob_auto_sun = bpy.data.objects.new('AutoSun', light_auto_sun)
scene.collection.objects.link(ob_auto_sun)
ob_auto_sun.rotation_euler = (0.872665, 0.174533, 0.523599)
bpy.context.view_layer.update()
